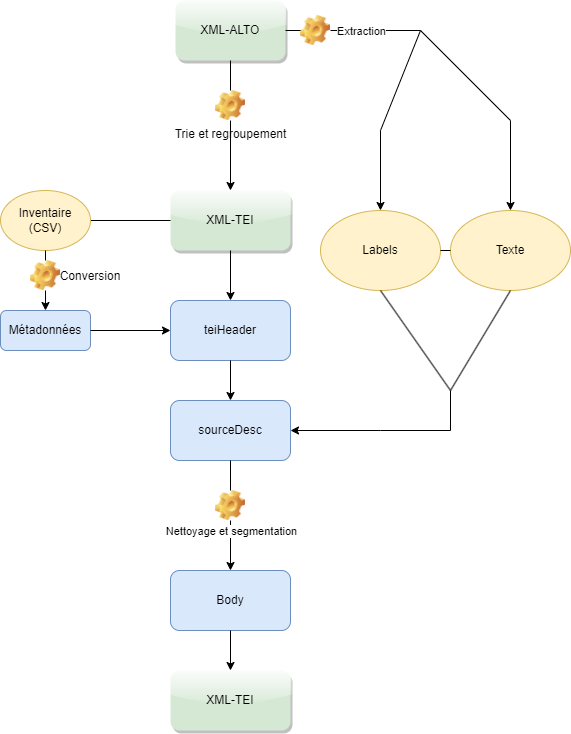

The diagram above was exported from draw.io. Its source (the exported page's mxGraphModel, read from the mxfile embedded in the PNG):
<mxGraphModel dx="2942" dy="1065" grid="1" gridSize="10" guides="1" tooltips="1" connect="1" arrows="1" fold="1" page="1" pageScale="1" pageWidth="827" pageHeight="1169" math="0" shadow="0">
  <root>
    <mxCell id="0" />
    <mxCell id="1" parent="0" />
    <mxCell id="iF1cNmug_Kri6TaCP69F-1" value="XML-ALTO" style="rounded=1;whiteSpace=wrap;html=1;fillColor=#d5e8d4;strokeColor=none;shadow=1;glass=1;" parent="1" vertex="1">
      <mxGeometry x="245" y="130" width="110" height="60" as="geometry" />
    </mxCell>
    <mxCell id="iF1cNmug_Kri6TaCP69F-3" value="XML-TEI" style="rounded=1;whiteSpace=wrap;html=1;fillColor=#d5e8d4;strokeColor=none;shadow=1;glass=1;" parent="1" vertex="1">
      <mxGeometry x="240" y="320" width="120" height="60" as="geometry" />
    </mxCell>
    <mxCell id="iF1cNmug_Kri6TaCP69F-7" value="Métadonnées" style="rounded=1;whiteSpace=wrap;html=1;fillColor=#dae8fc;strokeColor=#6c8ebf;" parent="1" vertex="1">
      <mxGeometry x="70" y="440" width="90" height="40" as="geometry" />
    </mxCell>
    <mxCell id="iF1cNmug_Kri6TaCP69F-8" value="" style="endArrow=none;html=1;rounded=0;exitX=1;exitY=0.5;exitDx=0;exitDy=0;entryX=0;entryY=0.5;entryDx=0;entryDy=0;" parent="1" target="iF1cNmug_Kri6TaCP69F-3" edge="1">
      <mxGeometry width="50" height="50" relative="1" as="geometry">
        <mxPoint x="160" y="350" as="sourcePoint" />
        <mxPoint x="440" y="550" as="targetPoint" />
      </mxGeometry>
    </mxCell>
    <mxCell id="iF1cNmug_Kri6TaCP69F-9" value="Inventaire (CSV)" style="ellipse;whiteSpace=wrap;html=1;fillColor=#fff2cc;strokeColor=#d6b656;" parent="1" vertex="1">
      <mxGeometry x="70" y="320" width="90" height="60" as="geometry" />
    </mxCell>
    <mxCell id="iF1cNmug_Kri6TaCP69F-10" value="" style="endArrow=classic;html=1;rounded=0;exitX=0.5;exitY=1;exitDx=0;exitDy=0;startArrow=none;" parent="1" source="iF1cNmug_Kri6TaCP69F-50" target="iF1cNmug_Kri6TaCP69F-7" edge="1">
      <mxGeometry width="50" height="50" relative="1" as="geometry">
        <mxPoint x="390" y="600" as="sourcePoint" />
        <mxPoint x="440" y="550" as="targetPoint" />
      </mxGeometry>
    </mxCell>
    <mxCell id="iF1cNmug_Kri6TaCP69F-16" value="teiHeader" style="rounded=1;whiteSpace=wrap;html=1;fillColor=#dae8fc;strokeColor=#6c8ebf;" parent="1" vertex="1">
      <mxGeometry x="240" y="430" width="120" height="60" as="geometry" />
    </mxCell>
    <mxCell id="iF1cNmug_Kri6TaCP69F-17" value="XML-TEI" style="rounded=1;whiteSpace=wrap;html=1;fillColor=#d5e8d4;strokeColor=none;shadow=1;glass=1;" parent="1" vertex="1">
      <mxGeometry x="240" y="800" width="120" height="60" as="geometry" />
    </mxCell>
    <mxCell id="iF1cNmug_Kri6TaCP69F-21" value="sourceDesc" style="rounded=1;whiteSpace=wrap;html=1;fillColor=#dae8fc;strokeColor=#6c8ebf;" parent="1" vertex="1">
      <mxGeometry x="240" y="530" width="120" height="60" as="geometry" />
    </mxCell>
    <mxCell id="iF1cNmug_Kri6TaCP69F-22" value="Body" style="rounded=1;whiteSpace=wrap;html=1;fillColor=#dae8fc;strokeColor=#6c8ebf;" parent="1" vertex="1">
      <mxGeometry x="240" y="700" width="120" height="60" as="geometry" />
    </mxCell>
    <mxCell id="iF1cNmug_Kri6TaCP69F-23" value="" style="endArrow=classic;html=1;rounded=0;exitX=1;exitY=0.5;exitDx=0;exitDy=0;" parent="1" source="iF1cNmug_Kri6TaCP69F-7" target="iF1cNmug_Kri6TaCP69F-16" edge="1">
      <mxGeometry width="50" height="50" relative="1" as="geometry">
        <mxPoint x="390" y="600" as="sourcePoint" />
        <mxPoint x="440" y="550" as="targetPoint" />
      </mxGeometry>
    </mxCell>
    <mxCell id="iF1cNmug_Kri6TaCP69F-24" value="Labels" style="ellipse;whiteSpace=wrap;html=1;fillColor=#fff2cc;strokeColor=#d6b656;" parent="1" vertex="1">
      <mxGeometry x="390" y="340" width="120" height="80" as="geometry" />
    </mxCell>
    <mxCell id="iF1cNmug_Kri6TaCP69F-26" value="" style="endArrow=classic;html=1;rounded=0;exitX=0.5;exitY=1;exitDx=0;exitDy=0;startArrow=none;" parent="1" source="iF1cNmug_Kri6TaCP69F-12" target="iF1cNmug_Kri6TaCP69F-3" edge="1">
      <mxGeometry width="50" height="50" relative="1" as="geometry">
        <mxPoint x="390" y="600" as="sourcePoint" />
        <mxPoint x="440" y="550" as="targetPoint" />
      </mxGeometry>
    </mxCell>
    <mxCell id="iF1cNmug_Kri6TaCP69F-27" value="" style="endArrow=classic;html=1;rounded=0;exitX=1;exitY=0.5;exitDx=0;exitDy=0;entryX=0.5;entryY=0;entryDx=0;entryDy=0;startArrow=none;" parent="1" source="iF1cNmug_Kri6TaCP69F-52" target="iF1cNmug_Kri6TaCP69F-24" edge="1">
      <mxGeometry width="50" height="50" relative="1" as="geometry">
        <mxPoint x="390" y="600" as="sourcePoint" />
        <mxPoint x="440" y="550" as="targetPoint" />
        <Array as="points">
          <mxPoint x="490" y="160" />
          <mxPoint x="450" y="260" />
        </Array>
      </mxGeometry>
    </mxCell>
    <mxCell id="iF1cNmug_Kri6TaCP69F-28" value="" style="endArrow=classic;html=1;rounded=0;" parent="1" target="iF1cNmug_Kri6TaCP69F-29" edge="1">
      <mxGeometry width="50" height="50" relative="1" as="geometry">
        <mxPoint x="490" y="160" as="sourcePoint" />
        <mxPoint x="530" y="290" as="targetPoint" />
        <Array as="points">
          <mxPoint x="580" y="250" />
        </Array>
      </mxGeometry>
    </mxCell>
    <mxCell id="iF1cNmug_Kri6TaCP69F-29" value="Texte" style="ellipse;whiteSpace=wrap;html=1;fillColor=#fff2cc;strokeColor=#d6b656;" parent="1" vertex="1">
      <mxGeometry x="520" y="340" width="120" height="80" as="geometry" />
    </mxCell>
    <mxCell id="iF1cNmug_Kri6TaCP69F-31" value="" style="endArrow=none;html=1;rounded=0;entryX=0;entryY=0.5;entryDx=0;entryDy=0;exitX=1;exitY=0.5;exitDx=0;exitDy=0;" parent="1" source="iF1cNmug_Kri6TaCP69F-24" target="iF1cNmug_Kri6TaCP69F-29" edge="1">
      <mxGeometry width="50" height="50" relative="1" as="geometry">
        <mxPoint x="390" y="600" as="sourcePoint" />
        <mxPoint x="440" y="550" as="targetPoint" />
      </mxGeometry>
    </mxCell>
    <mxCell id="iF1cNmug_Kri6TaCP69F-33" value="" style="endArrow=none;html=1;rounded=0;" parent="1" edge="1">
      <mxGeometry width="50" height="50" relative="1" as="geometry">
        <mxPoint x="520" y="520" as="sourcePoint" />
        <mxPoint x="450" y="420" as="targetPoint" />
      </mxGeometry>
    </mxCell>
    <mxCell id="iF1cNmug_Kri6TaCP69F-34" value="" style="endArrow=none;html=1;rounded=0;entryX=0.5;entryY=1;entryDx=0;entryDy=0;" parent="1" target="iF1cNmug_Kri6TaCP69F-29" edge="1">
      <mxGeometry width="50" height="50" relative="1" as="geometry">
        <mxPoint x="520" y="520" as="sourcePoint" />
        <mxPoint x="440" y="550" as="targetPoint" />
      </mxGeometry>
    </mxCell>
    <mxCell id="iF1cNmug_Kri6TaCP69F-35" value="" style="endArrow=classic;html=1;rounded=0;startArrow=none;" parent="1" edge="1">
      <mxGeometry width="50" height="50" relative="1" as="geometry">
        <mxPoint x="450" y="560" as="sourcePoint" />
        <mxPoint x="360" y="560" as="targetPoint" />
        <Array as="points" />
      </mxGeometry>
    </mxCell>
    <mxCell id="iF1cNmug_Kri6TaCP69F-39" value="" style="endArrow=classic;html=1;rounded=0;exitX=0.5;exitY=1;exitDx=0;exitDy=0;" parent="1" source="iF1cNmug_Kri6TaCP69F-3" target="iF1cNmug_Kri6TaCP69F-16" edge="1">
      <mxGeometry width="50" height="50" relative="1" as="geometry">
        <mxPoint x="390" y="600" as="sourcePoint" />
        <mxPoint x="440" y="550" as="targetPoint" />
      </mxGeometry>
    </mxCell>
    <mxCell id="iF1cNmug_Kri6TaCP69F-40" value="" style="endArrow=classic;html=1;rounded=0;exitX=0.5;exitY=1;exitDx=0;exitDy=0;" parent="1" source="iF1cNmug_Kri6TaCP69F-16" target="iF1cNmug_Kri6TaCP69F-21" edge="1">
      <mxGeometry width="50" height="50" relative="1" as="geometry">
        <mxPoint x="390" y="600" as="sourcePoint" />
        <mxPoint x="440" y="550" as="targetPoint" />
      </mxGeometry>
    </mxCell>
    <mxCell id="iF1cNmug_Kri6TaCP69F-41" value="" style="endArrow=classic;html=1;rounded=0;exitX=0.5;exitY=1;exitDx=0;exitDy=0;startArrow=none;" parent="1" source="iF1cNmug_Kri6TaCP69F-44" target="iF1cNmug_Kri6TaCP69F-22" edge="1">
      <mxGeometry width="50" height="50" relative="1" as="geometry">
        <mxPoint x="390" y="600" as="sourcePoint" />
        <mxPoint x="440" y="550" as="targetPoint" />
      </mxGeometry>
    </mxCell>
    <mxCell id="iF1cNmug_Kri6TaCP69F-46" value="Nettoyage et segmentation" style="edgeLabel;html=1;align=center;verticalAlign=middle;resizable=0;points=[];" parent="iF1cNmug_Kri6TaCP69F-41" connectable="0" vertex="1">
      <mxGeometry x="-0.6" y="4" relative="1" as="geometry">
        <mxPoint x="-4" as="offset" />
      </mxGeometry>
    </mxCell>
    <mxCell id="iF1cNmug_Kri6TaCP69F-42" value="" style="endArrow=classic;html=1;rounded=0;" parent="1" target="iF1cNmug_Kri6TaCP69F-17" edge="1">
      <mxGeometry width="50" height="50" relative="1" as="geometry">
        <mxPoint x="300" y="760" as="sourcePoint" />
        <mxPoint x="350" y="630" as="targetPoint" />
      </mxGeometry>
    </mxCell>
    <mxCell id="iF1cNmug_Kri6TaCP69F-44" value="" style="shape=image;html=1;verticalLabelPosition=bottom;verticalAlign=top;imageAspect=0;image=img/clipart/Gear_128x128.png" parent="1" vertex="1">
      <mxGeometry x="285" y="620" width="30" height="30" as="geometry" />
    </mxCell>
    <mxCell id="iF1cNmug_Kri6TaCP69F-45" value="" style="endArrow=none;html=1;rounded=0;exitX=0.5;exitY=1;exitDx=0;exitDy=0;" parent="1" source="iF1cNmug_Kri6TaCP69F-21" target="iF1cNmug_Kri6TaCP69F-44" edge="1">
      <mxGeometry width="50" height="50" relative="1" as="geometry">
        <mxPoint x="300" y="590" as="sourcePoint" />
        <mxPoint x="300" y="670" as="targetPoint" />
      </mxGeometry>
    </mxCell>
    <mxCell id="iF1cNmug_Kri6TaCP69F-12" value="Trie et regroupement" style="shape=image;html=1;verticalLabelPosition=bottom;verticalAlign=top;imageAspect=0;image=img/clipart/Gear_128x128.png" parent="1" vertex="1">
      <mxGeometry x="285" y="220" width="30" height="30" as="geometry" />
    </mxCell>
    <mxCell id="iF1cNmug_Kri6TaCP69F-47" value="" style="endArrow=none;html=1;rounded=0;exitX=0.5;exitY=1;exitDx=0;exitDy=0;" parent="1" source="iF1cNmug_Kri6TaCP69F-1" target="iF1cNmug_Kri6TaCP69F-12" edge="1">
      <mxGeometry width="50" height="50" relative="1" as="geometry">
        <mxPoint x="300" y="190" as="sourcePoint" />
        <mxPoint x="300" y="320" as="targetPoint" />
      </mxGeometry>
    </mxCell>
    <mxCell id="iF1cNmug_Kri6TaCP69F-49" value="" style="endArrow=none;html=1;rounded=0;" parent="1" edge="1">
      <mxGeometry width="50" height="50" relative="1" as="geometry">
        <mxPoint x="520" y="520" as="sourcePoint" />
        <mxPoint x="450" y="560" as="targetPoint" />
        <Array as="points">
          <mxPoint x="520" y="560" />
        </Array>
      </mxGeometry>
    </mxCell>
    <mxCell id="iF1cNmug_Kri6TaCP69F-50" value="" style="shape=image;html=1;verticalLabelPosition=bottom;verticalAlign=top;imageAspect=0;image=img/clipart/Gear_128x128.png;shadow=1;glass=1;" parent="1" vertex="1">
      <mxGeometry x="100" y="390" width="30" height="30" as="geometry" />
    </mxCell>
    <mxCell id="iF1cNmug_Kri6TaCP69F-51" value="" style="endArrow=none;html=1;rounded=0;exitX=0.5;exitY=1;exitDx=0;exitDy=0;" parent="1" source="iF1cNmug_Kri6TaCP69F-9" target="iF1cNmug_Kri6TaCP69F-50" edge="1">
      <mxGeometry width="50" height="50" relative="1" as="geometry">
        <mxPoint x="115" y="380" as="sourcePoint" />
        <mxPoint x="115" y="440" as="targetPoint" />
      </mxGeometry>
    </mxCell>
    <mxCell id="iF1cNmug_Kri6TaCP69F-52" value="" style="shape=image;html=1;verticalLabelPosition=bottom;verticalAlign=top;imageAspect=0;image=img/clipart/Gear_128x128.png;shadow=1;glass=1;" parent="1" vertex="1">
      <mxGeometry x="370" y="145" width="30" height="30" as="geometry" />
    </mxCell>
    <mxCell id="iF1cNmug_Kri6TaCP69F-57" value="" style="endArrow=none;html=1;rounded=0;exitX=1;exitY=0.5;exitDx=0;exitDy=0;entryX=0;entryY=0.5;entryDx=0;entryDy=0;" parent="1" source="iF1cNmug_Kri6TaCP69F-1" target="iF1cNmug_Kri6TaCP69F-52" edge="1">
      <mxGeometry width="50" height="50" relative="1" as="geometry">
        <mxPoint x="355" y="160" as="sourcePoint" />
        <mxPoint x="450" y="340" as="targetPoint" />
        <Array as="points" />
      </mxGeometry>
    </mxCell>
    <mxCell id="iF1cNmug_Kri6TaCP69F-58" value="Extraction" style="edgeLabel;html=1;align=center;verticalAlign=middle;resizable=0;points=[];" parent="iF1cNmug_Kri6TaCP69F-57" connectable="0" vertex="1">
      <mxGeometry x="-0.4298" y="-4" relative="1" as="geometry">
        <mxPoint x="71" y="-4" as="offset" />
      </mxGeometry>
    </mxCell>
    <mxCell id="iF1cNmug_Kri6TaCP69F-59" value="Conversion" style="text;html=1;strokeColor=none;fillColor=none;align=center;verticalAlign=middle;whiteSpace=wrap;rounded=0;shadow=1;glass=1;" parent="1" vertex="1">
      <mxGeometry x="130" y="405" width="60" as="geometry" />
    </mxCell>
  </root>
</mxGraphModel>